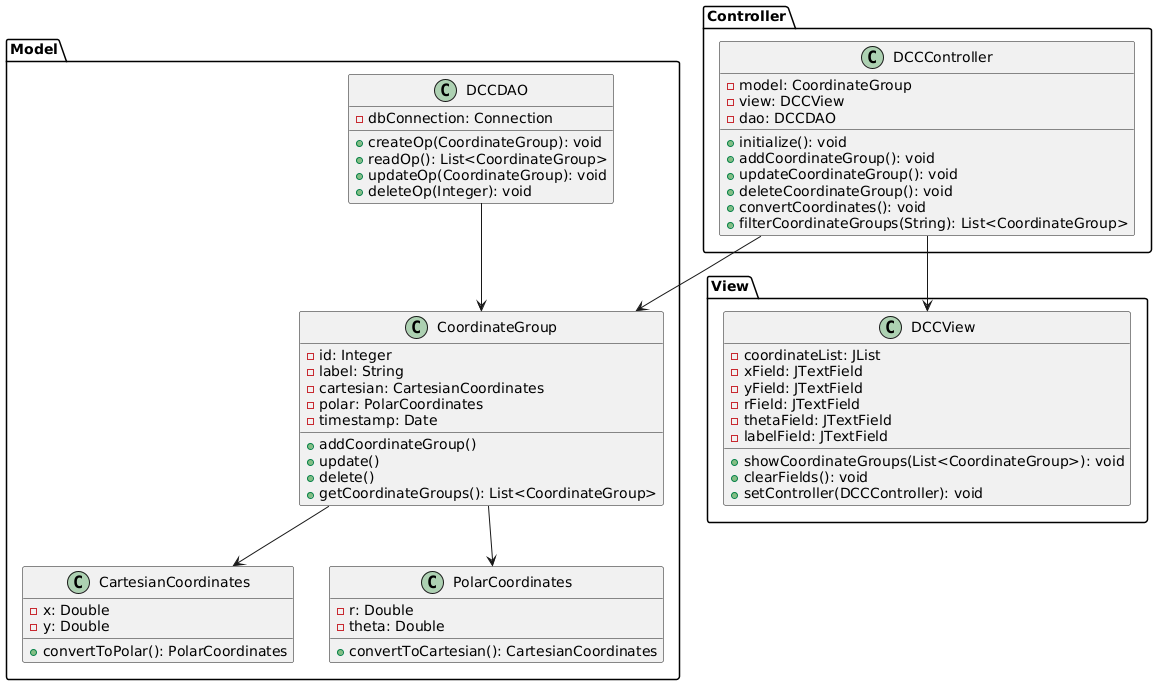

The diagram above was rendered by PlantUML. Its source (embedded in the PNG):
@startuml DCC Application Class Diagram

' Packages
package "Model" {
  ' Coordinate Classes
  class CartesianCoordinates {
    - x: Double
    - y: Double
    
    + convertToPolar(): PolarCoordinates
  }
  
  class PolarCoordinates {
    - r: Double
    - theta: Double
    
    + convertToCartesian(): CartesianCoordinates
  }

  ' Main Model Class
  class CoordinateGroup {
    - id: Integer
    - label: String
    - cartesian: CartesianCoordinates
    - polar: PolarCoordinates
    - timestamp: Date
    
    + addCoordinateGroup()
    + update()
    + delete()
    + getCoordinateGroups(): List<CoordinateGroup>
  }

  ' Data Access Object (DAO)
  class DCCDAO {
    - dbConnection: Connection
    
    + createOp(CoordinateGroup): void
    + readOp(): List<CoordinateGroup>
    + updateOp(CoordinateGroup): void
    + deleteOp(Integer): void
  }
}

package "View" {
  ' User Interface Class
  class DCCView {
    - coordinateList: JList
    - xField: JTextField
    - yField: JTextField
    - rField: JTextField
    - thetaField: JTextField
    - labelField: JTextField
    
    + showCoordinateGroups(List<CoordinateGroup>): void
    + clearFields(): void
    + setController(DCCController): void
  }
}

package "Controller" {
  ' Controller Class
  class DCCController {
    - model: CoordinateGroup
    - view: DCCView
    - dao: DCCDAO
    
    + initialize(): void
    + addCoordinateGroup(): void
    + updateCoordinateGroup(): void
    + deleteCoordinateGroup(): void
    + convertCoordinates(): void
    + filterCoordinateGroups(String): List<CoordinateGroup>
  }
}

' Relationships
DCCController --> DCCView
DCCController --> CoordinateGroup
CoordinateGroup --> CartesianCoordinates
CoordinateGroup --> PolarCoordinates
DCCDAO --> CoordinateGroup

@enduml